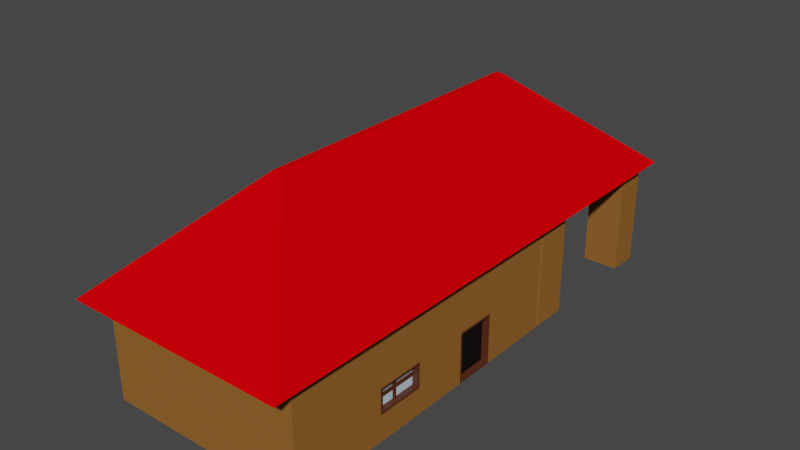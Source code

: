 # Source: house.blend  (saved by Blender 2.81.16; exported with 4.5.12 LTS)
import bpy
from mathutils import Matrix  # noqa: F401  (used for matrix-valued properties, if any)

bpy.ops.wm.read_factory_settings(use_empty=True)
scene = bpy.context.scene
scene.name = 'Scene'

# ---- materials (node trees are filled in below, after node groups)
mat_roof = bpy.data.materials.new('roof')
mat_roof.use_transparent_shadow = False
mat_house = bpy.data.materials.new('house')
mat_house.alpha_threshold = 0.0
mat_house.use_transparent_shadow = False
mat_house.line_color = (0.0, 0.0, 0.0, 1.0)
mat_border = bpy.data.materials.new('border')
mat_border.use_transparent_shadow = False
mat_window = bpy.data.materials.new('window')
mat_window.use_transparent_shadow = False
mat_door = bpy.data.materials.new('door')
mat_door.use_transparent_shadow = False
mat_roof_001 = bpy.data.materials.new('roof.001')
mat_roof_001.use_transparent_shadow = False
mat_house_001 = bpy.data.materials.new('house.001')
mat_house_001.alpha_threshold = 0.0
mat_house_001.use_transparent_shadow = False
mat_house_001.line_color = (0.0, 0.0, 0.0, 1.0)

# ---- material node trees
mat_roof.use_nodes = True; mat_roof.node_tree.nodes.clear()
_N = mat_roof.node_tree.nodes; _L = mat_roof.node_tree.links
n0 = _N.new('ShaderNodeOutputMaterial'); n0.name = 'Material Output'; n0.location = (300, 300)
n1 = _N.new('ShaderNodeBsdfPrincipled'); n1.name = 'Principled BSDF'; n1.location = (10, 300)
n1.distribution = 'GGX'
n1.subsurface_method = 'BURLEY'
n1.inputs[0].default_value = (0.8, 0.0, 0.002336, 1.0)
n1.inputs[2].default_value = 0.4917
n1.inputs[3].default_value = 1.45
n1.inputs[13].default_value = 0.0
n1.inputs[27].default_value = (0.0, 0.0, 0.0, 1.0)
n1.inputs[28].default_value = 1.0
_L.new(n1.outputs[0], n0.inputs[0])
n0.is_active_output = True
mat_house.use_nodes = True; mat_house.node_tree.nodes.clear()
_N = mat_house.node_tree.nodes; _L = mat_house.node_tree.links
n0 = _N.new('ShaderNodeOutputMaterial'); n0.name = 'Material Output'; n0.location = (300, 300)
n1 = _N.new('ShaderNodeBsdfPrincipled'); n1.name = 'Principled BSDF'; n1.location = (10, 300)
n1.distribution = 'GGX'
n1.subsurface_method = 'BURLEY'
n1.inputs[0].default_value = (0.2883, 0.125, 0.02968, 1.0)
n1.inputs[2].default_value = 0.6833
n1.inputs[3].default_value = 1.45
n1.inputs[13].default_value = 0.0
n1.inputs[27].default_value = (0.0, 0.0, 0.0, 1.0)
n1.inputs[28].default_value = 1.0
_L.new(n1.outputs[0], n0.inputs[0])
n0.is_active_output = True
mat_border.use_nodes = True; mat_border.node_tree.nodes.clear()
_N = mat_border.node_tree.nodes; _L = mat_border.node_tree.links
n0 = _N.new('ShaderNodeOutputMaterial'); n0.name = 'Material Output'; n0.location = (300, 300)
n1 = _N.new('ShaderNodeBsdfPrincipled'); n1.name = 'Principled BSDF'; n1.location = (10, 300)
n1.distribution = 'GGX'
n1.subsurface_method = 'BURLEY'
n1.inputs[0].default_value = (0.09462, 0.02482, 0.009457, 1.0)
n1.inputs[3].default_value = 1.45
n1.inputs[27].default_value = (0.0, 0.0, 0.0, 1.0)
n1.inputs[28].default_value = 1.0
_L.new(n1.outputs[0], n0.inputs[0])
n0.is_active_output = True
mat_window.use_nodes = True; mat_window.node_tree.nodes.clear()
_N = mat_window.node_tree.nodes; _L = mat_window.node_tree.links
n0 = _N.new('ShaderNodeOutputMaterial'); n0.name = 'Material Output'; n0.location = (300, 300)
n1 = _N.new('ShaderNodeBsdfPrincipled'); n1.name = 'Principled BSDF'; n1.location = (10, 300)
n1.distribution = 'GGX'
n1.subsurface_method = 'BURLEY'
n1.inputs[0].default_value = (0.5562, 0.6857, 0.8, 1.0)
n1.inputs[3].default_value = 1.45
n1.inputs[27].default_value = (0.0, 0.0, 0.0, 1.0)
n1.inputs[28].default_value = 1.0
_L.new(n1.outputs[0], n0.inputs[0])
n0.is_active_output = True
mat_door.use_nodes = True; mat_door.node_tree.nodes.clear()
_N = mat_door.node_tree.nodes; _L = mat_door.node_tree.links
n0 = _N.new('ShaderNodeOutputMaterial'); n0.name = 'Material Output'; n0.location = (300, 300)
n1 = _N.new('ShaderNodeBsdfPrincipled'); n1.name = 'Principled BSDF'; n1.location = (10, 300)
n1.distribution = 'GGX'
n1.subsurface_method = 'BURLEY'
n1.inputs[0].default_value = (0.0, 0.0, 0.0, 1.0)
n1.inputs[3].default_value = 1.45
n1.inputs[27].default_value = (0.0, 0.0, 0.0, 1.0)
n1.inputs[28].default_value = 1.0
_L.new(n1.outputs[0], n0.inputs[0])
n0.is_active_output = True
mat_roof_001.use_nodes = True; mat_roof_001.node_tree.nodes.clear()
_N = mat_roof_001.node_tree.nodes; _L = mat_roof_001.node_tree.links
n0 = _N.new('ShaderNodeOutputMaterial'); n0.name = 'Material Output'; n0.location = (300, 300)
n1 = _N.new('ShaderNodeBsdfPrincipled'); n1.name = 'Principled BSDF'; n1.location = (10, 300)
n1.distribution = 'GGX'
n1.subsurface_method = 'BURLEY'
n1.inputs[0].default_value = (0.8, 0.0, 0.002336, 1.0)
n1.inputs[2].default_value = 0.4917
n1.inputs[3].default_value = 1.45
n1.inputs[13].default_value = 0.0
n1.inputs[27].default_value = (0.0, 0.0, 0.0, 1.0)
n1.inputs[28].default_value = 1.0
_L.new(n1.outputs[0], n0.inputs[0])
n0.is_active_output = True
mat_house_001.use_nodes = True; mat_house_001.node_tree.nodes.clear()
_N = mat_house_001.node_tree.nodes; _L = mat_house_001.node_tree.links
n0 = _N.new('ShaderNodeOutputMaterial'); n0.name = 'Material Output'; n0.location = (300, 300)
n1 = _N.new('ShaderNodeBsdfPrincipled'); n1.name = 'Principled BSDF'; n1.location = (10, 300)
n1.distribution = 'GGX'
n1.subsurface_method = 'BURLEY'
n1.inputs[0].default_value = (0.2883, 0.125, 0.02968, 1.0)
n1.inputs[2].default_value = 0.6833
n1.inputs[3].default_value = 1.45
n1.inputs[13].default_value = 0.0
n1.inputs[27].default_value = (0.0, 0.0, 0.0, 1.0)
n1.inputs[28].default_value = 1.0
_L.new(n1.outputs[0], n0.inputs[0])
n0.is_active_output = True

# ---- world
world_world = bpy.data.worlds.new('World'); scene.world = world_world
world_world.use_nodes = True; world_world.node_tree.nodes.clear()
_N = world_world.node_tree.nodes; _L = world_world.node_tree.links
n0 = _N.new('ShaderNodeOutputWorld'); n0.name = 'World Output'; n0.location = (300, 300)
n1 = _N.new('ShaderNodeBackground'); n1.name = 'Background'; n1.location = (10, 300)
n1.inputs[0].default_value = (0.05088, 0.05088, 0.05088, 1.0)
_L.new(n1.outputs[0], n0.inputs[0])
n0.is_active_output = True
world_world.color = (0.05088, 0.05088, 0.05088)
world_world.use_sun_shadow = False
world_world.sun_shadow_jitter_overblur = 0.0

# ---- meshes
me_cube_001 = bpy.data.meshes.new('Cube.001')
me_cube_001.from_pydata([(1.499, 2.628, 1.564), (1.499, 2.628, -0.01049), (1.499, -1.775, 1.564), (1.499, -1.775, -0.01049), (-1.339, 2.628, 1.564), (-1.339, 2.628, -0.01049), (-1.339, -1.775, 1.564), (-1.339, -1.775, -0.01049), (-1.339, 1.001, -0.01049), (1.499, 1.001, 1.564), (-1.339, 1.001, 1.564), (1.499, 1.029, 0.01698), (-1.339, 1.572, 1.564), (1.499, 1.544, 0.01698), (-1.339, 1.572, -0.01049), (1.499, 1.572, 1.564), (1.499, 2.628, 0.7042), (-1.339, -1.775, 0.7042), (1.499, -1.775, 0.7042), (-1.339, 2.628, 0.7042), (1.499, 1.029, 0.6767), (-1.339, 1.001, 0.7042), (1.499, 1.544, 0.6767), (-1.339, 1.572, 0.7042), (-1.339, 0.2291, -0.01049), (1.499, 0.2291, 1.564), (-1.339, 0.2291, 1.564), (1.499, 0.2291, -0.01049), (-1.339, 0.2291, 0.7042), (1.499, 0.2017, 0.6767), (-1.339, -0.4419, -0.01049), (1.499, -0.4419, 1.564), (1.499, -0.4144, 0.6767), (-1.339, -0.4419, 1.564), (1.499, -0.4419, -0.01049), (-1.339, -0.4419, 0.7042), (1.499, 2.628, 0.3509), (1.499, -1.775, 0.3509), (-1.339, 2.628, 0.3509), (1.499, 1.029, 0.3509), (-1.339, 1.001, 0.3509), (1.499, 1.544, 0.3509), (-1.339, 1.572, 0.3509), (-1.339, -1.775, 0.3509), (1.499, 0.2017, 0.3784), (-1.339, 0.2291, 0.3509), (-1.339, -0.4419, 0.3509), (1.499, -0.4144, 0.3784), (1.499, 1.001, 0.3509), (1.499, 1.001, -0.01049), (1.499, 1.572, -0.01049), (1.499, 1.572, 0.3509), (1.499, 1.572, 0.7042), (1.499, 1.001, 0.7042), (1.499, 0.2291, 0.7042), (1.499, -0.4419, 0.7042), (1.499, 0.2291, 0.3509), (1.499, -0.4419, 0.3509), (1.415, 1.544, 0.3509), (1.415, 1.029, 0.3509), (1.415, 1.029, 0.01698), (1.415, 1.544, 0.01698), (1.415, 1.544, 0.6767), (1.415, 1.029, 0.6767), (1.415, 0.2017, 0.6767), (1.415, -0.4144, 0.6767), (1.415, 0.2017, 0.3784), (1.415, -0.4144, 0.3784), (-1.339, -0.1516, 1.564), (1.499, -0.1516, -0.01049), (-1.339, -0.1516, 0.7042), (-1.339, -0.1516, -0.01049), (1.499, -0.1516, 1.564), (1.499, -0.1516, 0.7042), (1.499, -0.1516, 0.3509), (-1.339, -0.1516, 0.3509), (1.499, -0.1479, 0.6767), (1.499, -0.1479, 0.3784), (1.415, -0.1479, 0.6767), (1.415, -0.1479, 0.3784), (-1.339, -0.09692, 1.564), (1.499, -0.09692, -0.01049), (-1.339, -0.09692, 0.7042), (-1.339, -0.09692, 0.3509), (-1.339, -0.09692, -0.01049), (1.499, -0.09692, 1.564), (1.499, -0.09692, 0.7042), (1.499, -0.09692, 0.3509), (1.499, -0.09769, 0.6767), (1.499, -0.09769, 0.3784), (1.415, -0.09769, 0.6767), (1.415, -0.09769, 0.3784), (-1.339, -1.775, 0.5648), (1.499, 2.628, 0.5648), (1.499, -1.775, 0.5648), (-1.339, 2.628, 0.5648), (1.499, 1.001, 0.5648), (-1.339, 1.001, 0.5648), (1.499, 1.572, 0.5648), (-1.339, 1.572, 0.5648), (1.499, 0.2291, 0.5648), (-1.339, 0.2291, 0.5648), (-1.339, -0.4419, 0.5648), (1.499, -0.4419, 0.5648), (1.499, 1.029, 0.5482), (1.499, 1.544, 0.5482), (1.499, 0.2017, 0.559), (1.499, -0.4144, 0.559), (1.415, 1.029, 0.5482), (1.415, 1.544, 0.5482), (1.415, 0.2017, 0.559), (1.415, -0.4144, 0.559), (1.415, -0.1479, 0.559), (-1.339, -0.1516, 0.5648), (1.415, -0.09769, 0.559), (-1.339, -0.09692, 0.5648), (1.499, 2.628, 0.5021), (1.499, -1.775, 0.5021), (-1.339, 2.628, 0.5021), (1.499, 1.001, 0.5021), (-1.339, 1.001, 0.5021), (1.499, 1.572, 0.5021), (-1.339, 1.572, 0.5021), (1.499, 0.2291, 0.5021), (-1.339, 0.2291, 0.5021), (-1.339, -0.4419, 0.5021), (1.499, -0.4419, 0.5021), (1.499, 1.029, 0.4904), (1.499, 1.544, 0.4904), (1.499, 0.2017, 0.5061), (1.499, -0.4144, 0.5061), (1.415, 1.029, 0.4904), (1.415, 1.544, 0.4904), (1.415, 0.2017, 0.5061), (1.415, -0.4144, 0.5061), (1.415, -0.1479, 0.5061), (-1.339, -0.1516, 0.5021), (1.415, -0.09769, 0.5061), (-1.339, -0.09692, 0.5021), (-1.339, -1.775, 0.5021), (1.428, -0.09769, 0.6767), (1.428, -0.1479, 0.6767), (1.428, -0.09769, 0.3784), (1.428, -0.1479, 0.3784), (1.428, -0.1479, 0.5061), (1.428, -0.09769, 0.5061), (1.428, -0.1479, 0.559), (1.428, -0.09769, 0.559), (1.428, 0.2017, 0.559), (1.428, -0.4144, 0.559), (1.428, 0.2017, 0.5061), (1.428, -0.4144, 0.5061), (-1.454, -2.128, 1.472), (0.04148, -0.4769, 2.889), (-1.454, 5.276, 1.472), (0.04148, 3.607, 2.889), (1.633, -2.128, 1.472), (0.1375, -0.4769, 2.889), (1.633, 5.276, 1.472), (0.1375, 3.607, 2.889), (1.499, 5.088, 1.564), (1.499, 5.088, -0.01049), (1.499, 2.685, 1.564), (1.499, 2.685, -0.01049), (-1.339, 5.088, 1.564), (-1.339, 5.088, -0.01049), (-1.339, 2.685, 1.564), (-1.339, 2.685, -0.01049), (-1.339, 4.66, -0.01049), (1.499, 4.66, 1.564), (-1.339, 4.66, 1.564), (1.499, 4.66, -0.01049), (-1.339, 3.189, -0.01049), (1.499, 3.189, 1.564), (-1.339, 3.189, 1.564), (1.499, 3.189, -0.01049), (0.9977, 5.088, -0.01049), (0.9977, 2.685, 1.564), (0.9977, 2.685, -0.01049), (0.9977, 5.088, 1.564), (0.9977, 4.66, -0.01049), (0.9977, 4.66, 1.564), (0.9977, 3.189, -0.01049), (0.9977, 3.189, 1.564), (-0.8121, 5.088, -0.01049), (-0.8121, 2.685, 1.564), (-0.8121, 4.66, -0.01049), (-0.8121, 3.189, -0.01049), (-0.8121, 2.685, -0.01049), (-0.8121, 5.088, 1.564), (-0.8121, 4.66, 1.564), (-0.8121, 3.189, 1.564)], [], [(31, 33, 6, 2), (18, 2, 6, 17), (23, 12, 4, 19), (30, 34, 3, 7), (55, 31, 2, 18), (19, 4, 0, 16), (52, 15, 9, 53), (14, 50, 49, 8), (28, 26, 10, 21), (15, 12, 10, 9), (0, 4, 12, 15), (5, 1, 50, 14), (16, 0, 15, 52), (21, 10, 12, 23), (97, 21, 23, 99), (93, 16, 52, 98), (101, 28, 21, 97), (105, 22, 62, 109), (95, 19, 16, 93), (103, 55, 18, 94), (99, 23, 19, 95), (94, 18, 17, 92), (96, 53, 54, 100), (115, 82, 28, 101), (82, 80, 26, 28), (53, 9, 25, 54), (8, 49, 27, 24), (9, 10, 26, 25), (17, 6, 33, 35), (92, 17, 35, 102), (89, 44, 66, 91), (73, 72, 31, 55), (71, 69, 34, 30), (72, 68, 33, 31), (69, 74, 57, 34), (7, 43, 46, 30), (84, 83, 45, 24), (49, 48, 56, 27), (3, 37, 43, 7), (14, 42, 38, 5), (34, 57, 37, 3), (5, 38, 36, 1), (13, 41, 58, 61), (24, 45, 40, 8), (1, 36, 51, 50), (8, 40, 42, 14), (11, 39, 48, 49), (13, 11, 49, 50), (41, 13, 50, 51), (20, 22, 52, 53), (88, 29, 54, 86), (104, 20, 53, 96), (128, 41, 51, 121), (129, 44, 56, 123), (107, 32, 55, 103), (77, 47, 57, 74), (109, 62, 63, 108), (112, 78, 65, 111), (61, 58, 59, 60), (22, 20, 63, 62), (39, 11, 60, 59), (106, 29, 64, 110), (76, 32, 65, 78), (11, 13, 61, 60), (130, 47, 67, 134), (127, 39, 59, 131), (88, 76, 78, 90), (79, 91, 142, 143), (89, 77, 74, 87), (32, 76, 73, 55), (30, 46, 75, 71), (81, 87, 74, 69), (85, 80, 68, 72), (84, 81, 69, 71), (86, 85, 72, 73), (47, 77, 79, 67), (35, 33, 68, 70), (102, 35, 70, 113), (54, 25, 85, 86), (24, 27, 81, 84), (25, 26, 80, 85), (27, 56, 87, 81), (44, 89, 87, 56), (110, 64, 90, 114), (29, 88, 90, 64), (76, 88, 86, 73), (71, 75, 83, 84), (77, 89, 91, 79), (70, 68, 80, 82), (113, 70, 82, 115), (136, 113, 115, 138), (133, 110, 148, 150), (125, 102, 113, 136), (91, 137, 145, 142), (20, 104, 108, 63), (32, 107, 111, 65), (129, 106, 110, 133), (78, 112, 146, 141), (132, 109, 108, 131), (130, 107, 103, 126), (29, 106, 100, 54), (22, 105, 98, 52), (127, 104, 96, 119), (139, 92, 102, 125), (138, 115, 101, 124), (119, 96, 100, 123), (117, 94, 92, 139), (122, 99, 95, 118), (126, 103, 94, 117), (118, 95, 93, 116), (128, 105, 109, 132), (124, 101, 97, 120), (116, 93, 98, 121), (120, 97, 99, 122), (40, 120, 122, 42), (36, 116, 121, 51), (45, 124, 120, 40), (41, 128, 132, 58), (38, 118, 116, 36), (57, 126, 117, 37), (42, 122, 118, 38), (37, 117, 139, 43), (48, 119, 123, 56), (83, 138, 124, 45), (43, 139, 125, 46), (39, 127, 119, 48), (47, 130, 126, 57), (58, 132, 131, 59), (79, 135, 134, 67), (44, 129, 133, 66), (90, 78, 141, 140), (46, 125, 136, 75), (66, 133, 137, 91), (75, 136, 138, 83), (104, 127, 131, 108), (107, 130, 134, 111), (106, 129, 123, 100), (105, 128, 121, 98), (147, 140, 141, 146), (150, 148, 147, 145), (145, 147, 146, 144), (144, 146, 149, 151), (142, 145, 144, 143), (112, 111, 149, 146), (134, 135, 144, 151), (110, 114, 147, 148), (111, 134, 151, 149), (137, 133, 150, 145), (114, 90, 140, 147), (135, 79, 143, 144), (152, 153, 155, 154), (154, 155, 159, 158), (158, 159, 157, 156), (156, 157, 153, 152), (154, 158, 156, 152), (159, 155, 153, 157), (191, 174, 166, 185), (188, 185, 166, 167), (168, 170, 164, 165), (182, 175, 163, 178), (175, 173, 162, 163), (176, 179, 160, 161), (161, 160, 169, 171), (176, 161, 171, 180), (162, 173, 177), (189, 164, 170, 190), (167, 166, 174, 172), (190, 170, 174, 191), (169, 181, 183, 173), (160, 179, 181, 169), (163, 162, 177, 178), (173, 183, 177, 162), (172, 187, 188, 167), (165, 164, 189, 184), (165, 184, 186, 168), (181, 190, 191, 183), (179, 189, 190, 181), (183, 191, 185, 177), (173, 175, 182, 183), (178, 177, 183, 182), (191, 185, 188, 187), (174, 191, 187, 172), (180, 181, 179, 176), (171, 169, 181, 180), (190, 170, 168, 186), (190, 186, 184, 189)])
me_cube_001.polygons.foreach_set('material_index', [1, 1, 1, 1, 1, 1, 1, 1, 1, 1, 1, 1, 1, 1, 1, 1, 1, 2, 1, 1, 1, 1, 1, 1, 1, 1, 1, 1, 1, 1, 2, 1, 1, 1, 1, 1, 1, 1, 1, 1, 1, 1, 2, 1, 1, 1, 2, 2, 2, 2, 2, 2, 2, 2, 2, 2, 4, 3, 4, 2, 2, 2, 2, 2, 2, 2, 2, 2, 2, 2, 1, 1, 1, 1, 1, 2, 1, 1, 1, 1, 1, 1, 2, 3, 2, 2, 1, 2, 1, 1, 1, 2, 1, 2, 2, 2, 2, 2, 4, 2, 2, 2, 2, 1, 1, 1, 1, 1, 1, 1, 2, 1, 1, 1, 1, 1, 1, 2, 1, 1, 1, 1, 1, 1, 1, 2, 2, 4, 3, 2, 2, 1, 3, 1, 2, 2, 2, 2, 2, 2, 2, 2, 2, 2, 2, 2, 2, 2, 2, 2, 0, 0, 0, 0, 0, 0, 6, 6, 6, 6, 6, 6, 6, 6, 5, 6, 6, 6, 6, 6, 6, 6, 6, 6, 6, 6, 6, 6, 6, 6, 6, 6, 6, 6, 6, 6])
_uv = me_cube_001.uv_layers.new(name='UVMap')
_uv.uv.foreach_set('vector', [0.625, 0.6743, 0.875, 0.6743, 0.875, 0.75, 0.625, 0.75, 0.4885, 0.75, 0.625, 0.75, 0.625, 1.0, 0.4885, 1.0, 0.4885, 0.19, 0.625, 0.19, 0.625, 0.25, 0.4885, 0.25, 0.125, 0.6743, 0.375, 0.6743, 0.375, 0.75, 0.125, 0.75, 0.4885, 0.6743, 0.625, 0.6743, 0.625, 0.75, 0.4885, 0.75, 0.4885, 0.25, 0.625, 0.25, 0.625, 0.5, 0.4885, 0.5, 0.4885, 0.56, 0.625, 0.56, 0.625, 0.5923, 0.4885, 0.5923, 0.125, 0.56, 0.375, 0.56, 0.375, 0.5923, 0.125, 0.5923, 0.4885, 0.1138, 0.625, 0.1138, 0.625, 0.1577, 0.4885, 0.1577, 0.625, 0.56, 0.875, 0.56, 0.875, 0.5923, 0.625, 0.5923, 0.625, 0.5, 0.875, 0.5, 0.875, 0.56, 0.625, 0.56, 0.125, 0.5, 0.375, 0.5, 0.375, 0.56, 0.125, 0.56, 0.4885, 0.5, 0.625, 0.5, 0.625, 0.56, 0.4885, 0.56, 0.4885, 0.1577, 0.625, 0.1577, 0.625, 0.19, 0.4885, 0.19, 0.4664, 0.1577, 0.4885, 0.1577, 0.4885, 0.19, 0.4664, 0.19, 0.4664, 0.5, 0.4885, 0.5, 0.4885, 0.56, 0.4664, 0.56, 0.4664, 0.1138, 0.4885, 0.1138, 0.4885, 0.1577, 0.4664, 0.1577, 0.4637, 0.5615, 0.4841, 0.5615, 0.4841, 0.5615, 0.4637, 0.5615, 0.4664, 0.25, 0.4885, 0.25, 0.4885, 0.5, 0.4664, 0.5, 0.4664, 0.6743, 0.4885, 0.6743, 0.4885, 0.75, 0.4664, 0.75, 0.4664, 0.19, 0.4885, 0.19, 0.4885, 0.25, 0.4664, 0.25, 0.4664, 0.75, 0.4885, 0.75, 0.4885, 1.0, 0.4664, 1.0, 0.4664, 0.5923, 0.4885, 0.5923, 0.4885, 0.6362, 0.4664, 0.6362, 0.4664, 0.09528, 0.4885, 0.09528, 0.4885, 0.1138, 0.4664, 0.1138, 0.4885, 0.09528, 0.625, 0.09528, 0.625, 0.1138, 0.4885, 0.1138, 0.4885, 0.5923, 0.625, 0.5923, 0.625, 0.6362, 0.4885, 0.6362, 0.125, 0.5923, 0.375, 0.5923, 0.375, 0.6362, 0.125, 0.6362, 0.625, 0.5923, 0.875, 0.5923, 0.875, 0.6362, 0.625, 0.6362, 0.4885, 0.0, 0.625, 0.0, 0.625, 0.07569, 0.4885, 0.07569, 0.4664, 0.0, 0.4885, 0.0, 0.4885, 0.07569, 0.4664, 0.07569, 0.4368, 0.6548, 0.4368, 0.6378, 0.4368, 0.6378, 0.4368, 0.6548, 0.4885, 0.6578, 0.625, 0.6578, 0.625, 0.6743, 0.4885, 0.6743, 0.125, 0.6578, 0.375, 0.6578, 0.375, 0.6743, 0.125, 0.6743, 0.625, 0.6578, 0.875, 0.6578, 0.875, 0.6743, 0.625, 0.6743, 0.375, 0.6578, 0.4324, 0.6578, 0.4324, 0.6743, 0.375, 0.6743, 0.375, 0.0, 0.4324, 0.0, 0.4324, 0.07569, 0.375, 0.07569, 0.375, 0.09528, 0.4324, 0.09528, 0.4324, 0.1138, 0.375, 0.1138, 0.375, 0.5923, 0.4324, 0.5923, 0.4324, 0.6362, 0.375, 0.6362, 0.375, 0.75, 0.4324, 0.75, 0.4324, 1.0, 0.375, 1.0, 0.375, 0.19, 0.4324, 0.19, 0.4324, 0.25, 0.375, 0.25, 0.375, 0.6743, 0.4324, 0.6743, 0.4324, 0.75, 0.375, 0.75, 0.375, 0.25, 0.4324, 0.25, 0.4324, 0.5, 0.375, 0.5, 0.3794, 0.5615, 0.4324, 0.5615, 0.4324, 0.5615, 0.3794, 0.5615, 0.375, 0.1138, 0.4324, 0.1138, 0.4324, 0.1577, 0.375, 0.1577, 0.375, 0.5, 0.4324, 0.5, 0.4324, 0.56, 0.375, 0.56, 0.375, 0.1577, 0.4324, 0.1577, 0.4324, 0.19, 0.375, 0.19, 0.3794, 0.5908, 0.4324, 0.5908, 0.4324, 0.5923, 0.375, 0.5923, 0.3794, 0.5615, 0.3794, 0.5908, 0.375, 0.5923, 0.375, 0.56, 0.4324, 0.5615, 0.3794, 0.5615, 0.375, 0.56, 0.4324, 0.56, 0.4841, 0.5908, 0.4841, 0.5615, 0.4885, 0.56, 0.4885, 0.5923, 0.4841, 0.6548, 0.4841, 0.6378, 0.4885, 0.6362, 0.4885, 0.6547, 0.4637, 0.5908, 0.4841, 0.5908, 0.4885, 0.5923, 0.4664, 0.5923, 0.4545, 0.5615, 0.4324, 0.5615, 0.4324, 0.56, 0.4564, 0.56, 0.457, 0.6378, 0.4368, 0.6378, 0.4324, 0.6362, 0.4564, 0.6362, 0.4654, 0.6727, 0.4841, 0.6727, 0.4885, 0.6743, 0.4664, 0.6743, 0.4368, 0.6576, 0.4368, 0.6727, 0.4324, 0.6743, 0.4324, 0.6578, 0.4637, 0.5615, 0.4841, 0.5615, 0.4841, 0.5908, 0.4637, 0.5908, 0.4654, 0.6576, 0.4841, 0.6576, 0.4841, 0.6727, 0.4654, 0.6727, 0.3794, 0.5615, 0.4324, 0.5615, 0.4324, 0.5908, 0.3794, 0.5908, 0.4841, 0.5615, 0.4841, 0.5908, 0.4841, 0.5908, 0.4841, 0.5615, 0.4324, 0.5908, 0.3794, 0.5908, 0.3794, 0.5908, 0.4324, 0.5908, 0.4654, 0.6378, 0.4841, 0.6378, 0.4841, 0.6378, 0.4654, 0.6378, 0.4841, 0.6576, 0.4841, 0.6727, 0.4841, 0.6727, 0.4841, 0.6576, 0.3794, 0.5908, 0.3794, 0.5615, 0.3794, 0.5615, 0.3794, 0.5908, 0.457, 0.6727, 0.4368, 0.6727, 0.4368, 0.6727, 0.457, 0.6727, 0.4545, 0.5908, 0.4324, 0.5908, 0.4324, 0.5908, 0.4545, 0.5908, 0.4841, 0.6548, 0.4841, 0.6576, 0.4841, 0.6576, 0.4841, 0.6548, 0.4368, 0.6576, 0.4368, 0.6548, 0.4368, 0.6548, 0.4368, 0.6576, 0.4368, 0.6548, 0.4368, 0.6576, 0.4324, 0.6578, 0.4324, 0.6547, 0.4841, 0.6727, 0.4841, 0.6576, 0.4885, 0.6578, 0.4885, 0.6743, 0.375, 0.07569, 0.4324, 0.07569, 0.4324, 0.09218, 0.375, 0.09218, 0.375, 0.6547, 0.4324, 0.6547, 0.4324, 0.6578, 0.375, 0.6578, 0.625, 0.6547, 0.875, 0.6547, 0.875, 0.6578, 0.625, 0.6578, 0.125, 0.6547, 0.375, 0.6547, 0.375, 0.6578, 0.125, 0.6578, 0.4885, 0.6547, 0.625, 0.6547, 0.625, 0.6578, 0.4885, 0.6578, 0.4368, 0.6727, 0.4368, 0.6576, 0.4368, 0.6576, 0.4368, 0.6727, 0.4885, 0.07569, 0.625, 0.07569, 0.625, 0.09218, 0.4885, 0.09218, 0.4664, 0.07569, 0.4885, 0.07569, 0.4885, 0.09218, 0.4664, 0.09218, 0.4885, 0.6362, 0.625, 0.6362, 0.625, 0.6547, 0.4885, 0.6547, 0.125, 0.6362, 0.375, 0.6362, 0.375, 0.6547, 0.125, 0.6547, 0.625, 0.6362, 0.875, 0.6362, 0.875, 0.6547, 0.625, 0.6547, 0.375, 0.6362, 0.4324, 0.6362, 0.4324, 0.6547, 0.375, 0.6547, 0.4368, 0.6378, 0.4368, 0.6548, 0.4324, 0.6547, 0.4324, 0.6362, 0.4654, 0.6378, 0.4841, 0.6378, 0.4841, 0.6548, 0.4654, 0.6548, 0.4841, 0.6378, 0.4841, 0.6548, 0.4841, 0.6548, 0.4841, 0.6378, 0.4841, 0.6576, 0.4841, 0.6548, 0.4885, 0.6547, 0.4885, 0.6578, 0.375, 0.09218, 0.4324, 0.09218, 0.4324, 0.09528, 0.375, 0.09528, 0.4368, 0.6576, 0.4368, 0.6548, 0.4368, 0.6548, 0.4368, 0.6576, 0.4885, 0.09218, 0.625, 0.09218, 0.625, 0.09528, 0.4885, 0.09528, 0.4664, 0.09218, 0.4885, 0.09218, 0.4885, 0.09528, 0.4664, 0.09528, 0.4564, 0.09218, 0.4664, 0.09218, 0.4664, 0.09528, 0.4564, 0.09528, 0.457, 0.6378, 0.4654, 0.6378, 0.4654, 0.6378, 0.457, 0.6378, 0.4564, 0.07569, 0.4664, 0.07569, 0.4664, 0.09218, 0.4564, 0.09218, 0.4368, 0.6548, 0.457, 0.6548, 0.457, 0.6548, 0.4368, 0.6548, 0.4841, 0.5908, 0.4637, 0.5908, 0.4637, 0.5908, 0.4841, 0.5908, 0.4841, 0.6727, 0.4654, 0.6727, 0.4654, 0.6727, 0.4841, 0.6727, 0.457, 0.6378, 0.4654, 0.6378, 0.4654, 0.6378, 0.457, 0.6378, 0.4841, 0.6576, 0.4654, 0.6576, 0.4654, 0.6576, 0.4841, 0.6576, 0.4545, 0.5615, 0.4637, 0.5615, 0.4637, 0.5908, 0.4545, 0.5908, 0.457, 0.6727, 0.4654, 0.6727, 0.4664, 0.6743, 0.4564, 0.6743, 0.4841, 0.6378, 0.4654, 0.6378, 0.4664, 0.6362, 0.4885, 0.6362, 0.4841, 0.5615, 0.4637, 0.5615, 0.4664, 0.56, 0.4885, 0.56, 0.4545, 0.5908, 0.4637, 0.5908, 0.4664, 0.5923, 0.4564, 0.5923, 0.4564, 0.0, 0.4664, 0.0, 0.4664, 0.07569, 0.4564, 0.07569, 0.4564, 0.09528, 0.4664, 0.09528, 0.4664, 0.1138, 0.4564, 0.1138, 0.4564, 0.5923, 0.4664, 0.5923, 0.4664, 0.6362, 0.4564, 0.6362, 0.4564, 0.75, 0.4664, 0.75, 0.4664, 1.0, 0.4564, 1.0, 0.4564, 0.19, 0.4664, 0.19, 0.4664, 0.25, 0.4564, 0.25, 0.4564, 0.6743, 0.4664, 0.6743, 0.4664, 0.75, 0.4564, 0.75, 0.4564, 0.25, 0.4664, 0.25, 0.4664, 0.5, 0.4564, 0.5, 0.4545, 0.5615, 0.4637, 0.5615, 0.4637, 0.5615, 0.4545, 0.5615, 0.4564, 0.1138, 0.4664, 0.1138, 0.4664, 0.1577, 0.4564, 0.1577, 0.4564, 0.5, 0.4664, 0.5, 0.4664, 0.56, 0.4564, 0.56, 0.4564, 0.1577, 0.4664, 0.1577, 0.4664, 0.19, 0.4564, 0.19, 0.4324, 0.1577, 0.4564, 0.1577, 0.4564, 0.19, 0.4324, 0.19, 0.4324, 0.5, 0.4564, 0.5, 0.4564, 0.56, 0.4324, 0.56, 0.4324, 0.1138, 0.4564, 0.1138, 0.4564, 0.1577, 0.4324, 0.1577, 0.4324, 0.5615, 0.4545, 0.5615, 0.4545, 0.5615, 0.4324, 0.5615, 0.4324, 0.25, 0.4564, 0.25, 0.4564, 0.5, 0.4324, 0.5, 0.4324, 0.6743, 0.4564, 0.6743, 0.4564, 0.75, 0.4324, 0.75, 0.4324, 0.19, 0.4564, 0.19, 0.4564, 0.25, 0.4324, 0.25, 0.4324, 0.75, 0.4564, 0.75, 0.4564, 1.0, 0.4324, 1.0, 0.4324, 0.5923, 0.4564, 0.5923, 0.4564, 0.6362, 0.4324, 0.6362, 0.4324, 0.09528, 0.4564, 0.09528, 0.4564, 0.1138, 0.4324, 0.1138, 0.4324, 0.0, 0.4564, 0.0, 0.4564, 0.07569, 0.4324, 0.07569, 0.4324, 0.5908, 0.4545, 0.5908, 0.4564, 0.5923, 0.4324, 0.5923, 0.4368, 0.6727, 0.457, 0.6727, 0.4564, 0.6743, 0.4324, 0.6743, 0.4324, 0.5615, 0.4545, 0.5615, 0.4545, 0.5908, 0.4324, 0.5908, 0.4368, 0.6576, 0.457, 0.6576, 0.457, 0.6727, 0.4368, 0.6727, 0.4368, 0.6378, 0.457, 0.6378, 0.457, 0.6378, 0.4368, 0.6378, 0.4841, 0.6548, 0.4841, 0.6576, 0.4841, 0.6576, 0.4841, 0.6548, 0.4324, 0.07569, 0.4564, 0.07569, 0.4564, 0.09218, 0.4324, 0.09218, 0.4368, 0.6378, 0.457, 0.6378, 0.457, 0.6548, 0.4368, 0.6548, 0.4324, 0.09218, 0.4564, 0.09218, 0.4564, 0.09528, 0.4324, 0.09528, 0.4637, 0.5908, 0.4545, 0.5908, 0.4545, 0.5908, 0.4637, 0.5908, 0.4654, 0.6727, 0.457, 0.6727, 0.457, 0.6727, 0.4654, 0.6727, 0.4654, 0.6378, 0.457, 0.6378, 0.4564, 0.6362, 0.4664, 0.6362, 0.4637, 0.5615, 0.4545, 0.5615, 0.4564, 0.56, 0.4664, 0.56, 0.4654, 0.6548, 0.4841, 0.6548, 0.4841, 0.6576, 0.4654, 0.6576, 0.457, 0.6378, 0.4654, 0.6378, 0.4654, 0.6548, 0.457, 0.6548, 0.457, 0.6548, 0.4654, 0.6548, 0.4654, 0.6576, 0.457, 0.6576, 0.457, 0.6576, 0.4654, 0.6576, 0.4654, 0.6727, 0.457, 0.6727, 0.4368, 0.6548, 0.457, 0.6548, 0.457, 0.6576, 0.4368, 0.6576, 0.4654, 0.6576, 0.4654, 0.6727, 0.4654, 0.6727, 0.4654, 0.6576, 0.457, 0.6727, 0.457, 0.6576, 0.457, 0.6576, 0.457, 0.6727, 0.4654, 0.6378, 0.4654, 0.6548, 0.4654, 0.6548, 0.4654, 0.6378, 0.4654, 0.6727, 0.457, 0.6727, 0.457, 0.6727, 0.4654, 0.6727, 0.457, 0.6548, 0.457, 0.6378, 0.457, 0.6378, 0.457, 0.6548, 0.4654, 0.6548, 0.4841, 0.6548, 0.4841, 0.6548, 0.4654, 0.6548, 0.457, 0.6576, 0.4368, 0.6576, 0.4368, 0.6576, 0.457, 0.6576, 0.375, 0.0, 0.625, 0.0, 0.625, 0.25, 0.375, 0.25, 0.375, 0.25, 0.625, 0.25, 0.625, 0.5, 0.375, 0.5, 0.375, 0.5, 0.625, 0.5, 0.625, 0.75, 0.375, 0.75, 0.375, 0.75, 0.625, 0.75, 0.625, 1.0, 0.375, 1.0, 0.125, 0.5, 0.375, 0.5, 0.375, 0.75, 0.125, 0.75, 0.625, 0.5, 0.875, 0.5, 0.875, 0.75, 0.625, 0.75, 0.8286, 0.6976, 0.875, 0.6976, 0.875, 0.75, 0.8286, 0.75, 0.375, 0.9536, 0.625, 0.9536, 0.625, 1.0, 0.375, 1.0, 0.375, 0.2054, 0.625, 0.2054, 0.625, 0.25, 0.375, 0.25, 0.3308, 0.6976, 0.375, 0.6976, 0.375, 0.75, 0.3308, 0.75, 0.375, 0.6976, 0.625, 0.6976, 0.625, 0.75, 0.375, 0.75, 0.375, 0.4558, 0.625, 0.4558, 0.625, 0.5, 0.375, 0.5, 0.375, 0.5, 0.625, 0.5, 0.625, 0.5446, 0.375, 0.5446, 0.3308, 0.5, 0.375, 0.5, 0.375, 0.5446, 0.3308, 0.5446, 0.625, 0.75, 0.625, 0.6976, 0.625, 0.7942, 0.8286, 0.5, 0.875, 0.5, 0.875, 0.5446, 0.8286, 0.5446, 0.375, 0.0, 0.625, 0.0, 0.625, 0.05238, 0.375, 0.05238, 0.8286, 0.5446, 0.875, 0.5446, 0.875, 0.6976, 0.8286, 0.6976, 0.625, 0.5446, 0.6692, 0.5446, 0.6692, 0.6976, 0.625, 0.6976, 0.625, 0.5, 0.6692, 0.5, 0.6692, 0.5446, 0.625, 0.5446, 0.375, 0.75, 0.625, 0.75, 0.625, 0.7942, 0.375, 0.7942, 0.625, 0.6976, 0.6692, 0.6976, 0.6692, 0.75, 0.625, 0.75, 0.125, 0.6976, 0.1714, 0.6976, 0.1714, 0.75, 0.125, 0.75, 0.375, 0.25, 0.625, 0.25, 0.625, 0.2964, 0.375, 0.2964, 0.125, 0.5, 0.1714, 0.5, 0.1714, 0.5446, 0.125, 0.5446, 0.6692, 0.5446, 0.8286, 0.5446, 0.8286, 0.6976, 0.6692, 0.6976, 0.6692, 0.5, 0.8286, 0.5, 0.8286, 0.5446, 0.6692, 0.5446, 0.6692, 0.6976, 0.8286, 0.6976, 0.8286, 0.75, 0.6692, 0.75, 0.625, 0.6976, 0.375, 0.6976, 0.3308, 0.6976, 0.6692, 0.6976, 0.375, 0.7942, 0.625, 0.7942, 0.6692, 0.6976, 0.3308, 0.6976, 0.8286, 0.6976, 0.8286, 0.75, 0.375, 0.9536, 0.1714, 0.6976, 0.875, 0.6976, 0.8286, 0.6976, 0.1714, 0.6976, 0.125, 0.6976, 0.3308, 0.5446, 0.6692, 0.5446, 0.6692, 0.5, 0.375, 0.4558, 0.375, 0.5446, 0.625, 0.5446, 0.6692, 0.5446, 0.3308, 0.5446, 0.8286, 0.5446, 0.875, 0.5446, 0.375, 0.2054, 0.1714, 0.5446, 0.8286, 0.5446, 0.1714, 0.5446, 0.1714, 0.5, 0.625, 0.2964])
me_cube_001.materials.append(mat_roof)
me_cube_001.materials.append(mat_house)
me_cube_001.materials.append(mat_border)
me_cube_001.materials.append(mat_window)
me_cube_001.materials.append(mat_door)
me_cube_001.materials.append(mat_roof_001)
me_cube_001.materials.append(mat_house_001)
me_cube_001.use_remesh_fix_poles = True
me_cube_001.use_remesh_preserve_attributes = False
me_cube_001.use_mirror_vertex_groups = False
me_cube_001.update()

# ---- objects
ob_houseone = bpy.data.objects.new('HouseOne', me_cube_001)

# ---- transforms, parenting, visibility, modifiers, constraints
ob_houseone.location = (0.0, 0.0, 0.0)
ob_houseone.lineart.crease_threshold = 0.0

# ---- collection membership
scene.collection.objects.link(ob_houseone)

# ---- scene / render settings (as saved in the file)
scene.frame_start = 1; scene.frame_end = 250; scene.frame_set(1)
scene.render.engine = 'BLENDER_EEVEE_NEXT'
scene.cycles.use_denoising = False
scene.cycles.samples = 128
scene.cycles.sampling_pattern = 'TABULATED_SOBOL'
scene.cycles.use_adaptive_sampling = False
scene.cycles.use_light_tree = False
scene.view_settings.view_transform = 'Filmic'
bpy.context.view_layer.update()

# ---- added for rendering (the .blend has no active camera and no usable light): camera, sun
cam_auto = bpy.data.cameras.new('AutoCamera')
cam_auto.lens = 50.0
cam_auto.sensor_width = 36.0
cam_auto.clip_end = 1000.0
ob_auto_camera = bpy.data.objects.new('AutoCamera', cam_auto)
scene.collection.objects.link(ob_auto_camera)
ob_auto_camera.location = (7.98212, -7.89712, 7.7531)
ob_auto_camera.rotation_euler = (1.09748, -7.21219e-08, 0.694738)
scene.camera = ob_auto_camera
light_auto_sun = bpy.data.lights.new('AutoSun', 'SUN')
light_auto_sun.energy = 3.0
light_auto_sun.angle = 0.0523599
ob_auto_sun = bpy.data.objects.new('AutoSun', light_auto_sun)
scene.collection.objects.link(ob_auto_sun)
ob_auto_sun.rotation_euler = (0.872665, 0.174533, 0.523599)
bpy.context.view_layer.update()

